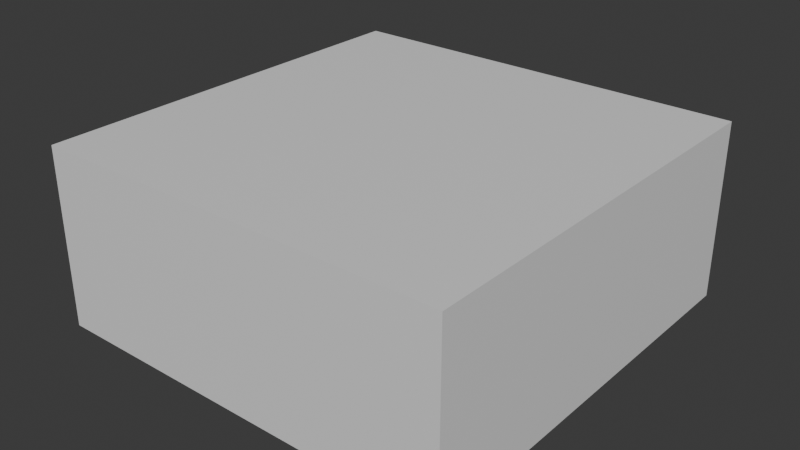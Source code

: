 # Source: RoomBlend.blend  (saved by Blender 4.3.34; exported with 4.5.12 LTS)
import bpy
from mathutils import Matrix  # noqa: F401  (used for matrix-valued properties, if any)

bpy.ops.wm.read_factory_settings(use_empty=True)
scene = bpy.context.scene
scene.name = 'Scene'

# ---- collections
col_collection = bpy.data.collections.new('Collection'); scene.collection.children.link(col_collection)

# ---- materials (node trees are filled in below, after node groups)
mat_floor = bpy.data.materials.new('Floor')
mat_walls = bpy.data.materials.new('Walls')
mat_ceiling = bpy.data.materials.new('Ceiling')

# ---- material node trees
mat_floor.use_nodes = True; mat_floor.node_tree.nodes.clear()
_N = mat_floor.node_tree.nodes; _L = mat_floor.node_tree.links
n0 = _N.new('ShaderNodeBsdfPrincipled'); n0.name = 'Principled BSDF'; n0.location = (10, 300)
n1 = _N.new('ShaderNodeOutputMaterial'); n1.name = 'Material Output'; n1.location = (300, 300)
_L.new(n0.outputs[0], n1.inputs[0])
n1.is_active_output = True
mat_walls.use_nodes = True; mat_walls.node_tree.nodes.clear()
_N = mat_walls.node_tree.nodes; _L = mat_walls.node_tree.links
n0 = _N.new('ShaderNodeBsdfPrincipled'); n0.name = 'Principled BSDF'; n0.location = (10, 300)
n1 = _N.new('ShaderNodeOutputMaterial'); n1.name = 'Material Output'; n1.location = (300, 300)
_L.new(n0.outputs[0], n1.inputs[0])
n1.is_active_output = True
mat_ceiling.use_nodes = True; mat_ceiling.node_tree.nodes.clear()
_N = mat_ceiling.node_tree.nodes; _L = mat_ceiling.node_tree.links
n0 = _N.new('ShaderNodeBsdfPrincipled'); n0.name = 'Principled BSDF'; n0.location = (10, 300)
n1 = _N.new('ShaderNodeOutputMaterial'); n1.name = 'Material Output'; n1.location = (300, 300)
_L.new(n0.outputs[0], n1.inputs[0])
n1.is_active_output = True

# ---- world
world_world = bpy.data.worlds.new('World'); scene.world = world_world
world_world.use_nodes = True; world_world.node_tree.nodes.clear()
_N = world_world.node_tree.nodes; _L = world_world.node_tree.links
n0 = _N.new('ShaderNodeOutputWorld'); n0.name = 'World Output'; n0.location = (300, 300)
n1 = _N.new('ShaderNodeBackground'); n1.name = 'Background'; n1.location = (10, 300)
n1.inputs[0].default_value = (0.05088, 0.05088, 0.05088, 1.0)
_L.new(n1.outputs[0], n0.inputs[0])
n0.is_active_output = True
world_world.color = (0.05088, 0.05088, 0.05088)
world_world.sun_shadow_jitter_overblur = 0.0

# ---- meshes
me_cube_001 = bpy.data.meshes.new('Cube.001')
me_cube_001.from_pydata([(-3.5, -3.5, 0.0), (-3.5, -3.5, 3.0), (-3.5, 3.5, 0.0), (-3.5, 3.5, 3.0), (3.5, -3.5, 0.0), (3.5, -3.5, 3.0), (3.5, 3.5, 0.0), (3.5, 3.5, 3.0)], [], [(0, 2, 3, 1), (2, 6, 7, 3), (6, 4, 5, 7), (4, 0, 1, 5), (2, 0, 4, 6), (7, 5, 1, 3)])
me_cube_001.polygons.foreach_set('material_index', [1, 1, 1, 1, 0, 2])
_uv = me_cube_001.uv_layers.new(name='UVMap')
_uv.uv.foreach_set('vector', [-0.6964, -1.907e-06, 1.637, -1.907e-06, 1.637, 1.0, -0.6964, 1.0, -0.6964, -1.907e-06, 1.637, -1.907e-06, 1.637, 1.0, -0.6964, 1.0, -0.6964, -1.907e-06, 1.637, -1.907e-06, 1.637, 1.0, -0.6964, 1.0, -0.6964, -1.907e-06, 1.637, -1.907e-06, 1.637, 1.0, -0.6964, 1.0, 0.9999, 0.9999, 0.0001, 0.9999, 9.996e-05, 0.0001001, 0.9999, 0.0001, 9.998e-05, 0.0001001, 0.9999, 0.0001, 0.9999, 0.9999, 0.0001, 0.9999])
me_cube_001.materials.append(mat_floor)
me_cube_001.materials.append(mat_walls)
me_cube_001.materials.append(mat_ceiling)
me_cube_001.update()

# ---- objects
ob_room_3x7 = bpy.data.objects.new('Room_3x7', me_cube_001)

# ---- transforms, parenting, visibility, modifiers, constraints
ob_room_3x7.location = (0.0, 0.0, 0.0)

# ---- collection membership
col_collection.objects.link(ob_room_3x7)

# ---- scene / render settings (as saved in the file)
scene.frame_start = 1; scene.frame_end = 250; scene.frame_set(1)
scene.render.engine = 'BLENDER_EEVEE_NEXT'
bpy.context.view_layer.update()

# ---- added for rendering (the .blend has no active camera and no usable light): camera, sun
cam_auto = bpy.data.cameras.new('AutoCamera')
cam_auto.lens = 50.0
cam_auto.sensor_width = 36.0
cam_auto.clip_end = 1000.0
ob_auto_camera = bpy.data.objects.new('AutoCamera', cam_auto)
scene.collection.objects.link(ob_auto_camera)
ob_auto_camera.location = (9.5706, -11.4847, 9.15648)
ob_auto_camera.rotation_euler = (1.09748, -7.21219e-08, 0.694738)
scene.camera = ob_auto_camera
light_auto_sun = bpy.data.lights.new('AutoSun', 'SUN')
light_auto_sun.energy = 3.0
light_auto_sun.angle = 0.0523599
ob_auto_sun = bpy.data.objects.new('AutoSun', light_auto_sun)
scene.collection.objects.link(ob_auto_sun)
ob_auto_sun.rotation_euler = (0.872665, 0.174533, 0.523599)
bpy.context.view_layer.update()
